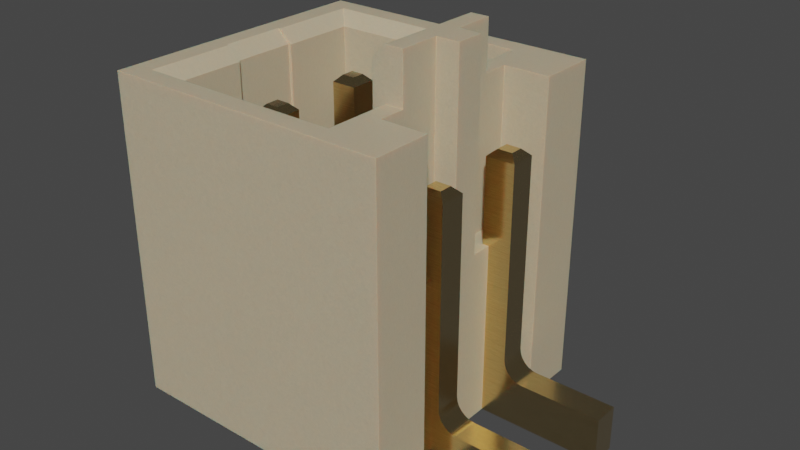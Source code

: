 # Source: Conn_Molex_Pico-SPOX_1x2_87437-0273.blend  (saved by Blender 4.1.23; exported with 4.5.12 LTS)
import bpy
from mathutils import Matrix  # noqa: F401  (used for matrix-valued properties, if any)

bpy.ops.wm.read_factory_settings(use_empty=True)
scene = bpy.context.scene
scene.name = 'Scene'

# ---- collections
col_collection = bpy.data.collections.new('Collection'); scene.collection.children.link(col_collection)

# ---- materials (node trees are filled in below, after node groups)
mat_plastic_case_beige = bpy.data.materials.new('plastic_case_beige')
mat_plastic_case_beige.use_transparent_shadow = False
mat_plastic_case_beige.preview_render_type = 'CUBE'
mat_metal_goldpins_1 = bpy.data.materials.new('metal_goldpins_1')
mat_metal_goldpins_1.alpha_threshold = 0.0
mat_metal_goldpins_1.use_transparent_shadow = False
mat_metal_goldpins_1.preview_render_type = 'CUBE'
mat_metal_goldpins_1.diffuse_color = (0.5, 0.4018, 0.08046, 1.0)
mat_metal_goldpins_1.specular_color = (0.01, 0.05, 0.01)
mat_metal_goldpins_1.roughness = 0.5

# ---- material node trees
mat_plastic_case_beige.use_nodes = True; mat_plastic_case_beige.node_tree.nodes.clear()
_N = mat_plastic_case_beige.node_tree.nodes; _L = mat_plastic_case_beige.node_tree.links
n0 = _N.new('ShaderNodeMapping'); n0.name = 'Mapping'; n0.location = (-1285, 476)
n0.inputs[3].default_value = (3.0, 1.0, 1.0)
n1 = _N.new('ShaderNodeOutputMaterial'); n1.name = 'Material Output.001'; n1.location = (26, 511)
n2 = _N.new('ShaderNodeTexCoord'); n2.name = 'Texture Coordinate'; n2.location = (-1524, 391)
n3 = _N.new('ShaderNodeTexNoise'); n3.name = 'Noise Texture'; n3.location = (-936, 387)
n3.inputs[2].default_value = 80.0
n3.inputs[3].default_value = 10.8
n3.inputs[4].default_value = 0.917
n3.inputs[8].default_value = 1.6
n4 = _N.new('ShaderNodeBump'); n4.name = 'Bump'; n4.location = (-650, 112)
n4.inputs[0].default_value = 0.05
n4.inputs[1].default_value = 1.0
n4.inputs[2].default_value = 1.0
n5 = _N.new('ShaderNodeValToRGB'); n5.name = 'ColorRamp'; n5.location = (-628, 397)
while len(n5.color_ramp.elements) > 1: n5.color_ramp.elements.remove(n5.color_ramp.elements[-1])
n5.color_ramp.elements[0].position = 0.0; n5.color_ramp.elements[0].color = (0.4187, 0.3465, 0.2389, 1.0)
_e = n5.color_ramp.elements.new(1.0); _e.color = (1.0, 0.8122, 0.55, 1.0)
n6 = _N.new('ShaderNodeBsdfPrincipled'); n6.name = 'Principled BSDF.001'; n6.location = (-306, 487)
n6.distribution = 'GGX'
n6.subsurface_method = 'BURLEY'
n6.inputs[1].default_value = 0.02
n6.inputs[2].default_value = 0.4636
n6.inputs[3].default_value = 1.4
n6.inputs[8].default_value = 1.0
n6.inputs[10].default_value = 0.1
n6.inputs[13].default_value = 0.3
n6.inputs[18].default_value = 0.2
n6.inputs[27].default_value = (0.0, 0.0, 0.0, 1.0)
n6.inputs[28].default_value = 1.0
n7 = _N.new('ShaderNodeMix'); n7.name = 'Mix'; n7.location = (-476, 367)
n7.data_type = 'RGBA'
n7.inputs[0].default_value = 0.1
n7.inputs[7].default_value = (0.2029, 0.2525, 0.1267, 1.0)
_L.new(n6.outputs[0], n1.inputs[0])
_L.new(n0.outputs[0], n3.inputs[0])
_L.new(n2.outputs[0], n0.inputs[0])
_L.new(n3.outputs[0], n5.inputs[0])
_L.new(n3.outputs[0], n4.inputs[3])
_L.new(n4.outputs[0], n6.inputs[5])
_L.new(n5.outputs[0], n7.inputs[6])
_L.new(n7.outputs[2], n6.inputs[0])
n1.is_active_output = True
mat_metal_goldpins_1.use_nodes = True; mat_metal_goldpins_1.node_tree.nodes.clear()
_N = mat_metal_goldpins_1.node_tree.nodes; _L = mat_metal_goldpins_1.node_tree.links
n0 = _N.new('ShaderNodeOutputMaterial'); n0.name = 'Material Output'; n0.location = (398, 300)
n1 = _N.new('ShaderNodeBsdfPrincipled'); n1.name = 'Principled BSDF'; n1.location = (108, 300)
n1.distribution = 'GGX'
n1.subsurface_method = 'BURLEY'
n1.inputs[1].default_value = 1.0
n1.inputs[2].default_value = 0.1841
n1.inputs[3].default_value = 1.45
n1.inputs[8].default_value = 1.0
n1.inputs[10].default_value = 0.02727
n1.inputs[13].default_value = 0.475
n1.inputs[20].default_value = 0.2891
n1.inputs[24].default_value = 0.03545
n1.inputs[27].default_value = (0.0, 0.0, 0.0, 1.0)
n1.inputs[28].default_value = 1.0
n2 = _N.new('ShaderNodeMapping'); n2.name = 'Mapping'; n2.location = (-783, 233)
n2.vector_type = 'VECTOR'
n2.inputs[3].default_value = (29.8, 40.0, 1.0)
n3 = _N.new('ShaderNodeTexCoord'); n3.name = 'Texture Coordinate'; n3.location = (-1071, 295)
n4 = _N.new('ShaderNodeTexNoise'); n4.name = 'Noise Texture'; n4.location = (-553, 188)
n4.inputs[3].default_value = 13.2
n4.inputs[4].default_value = 0.8833
n4.inputs[8].default_value = 4.0
n5 = _N.new('ShaderNodeValToRGB'); n5.name = 'ColorRamp'; n5.location = (-286, 264)
while len(n5.color_ramp.elements) > 1: n5.color_ramp.elements.remove(n5.color_ramp.elements[-1])
n5.color_ramp.elements[0].position = 0.3295; n5.color_ramp.elements[0].color = (0.9756, 0.7616, 0.4151, 1.0)
_e = n5.color_ramp.elements.new(0.8); _e.color = (0.2997, 0.2211, 0.05513, 1.0)
n6 = _N.new('ShaderNodeMix'); n6.name = 'Mix'; n6.location = (-62, 180)
n6.data_type = 'RGBA'
n6.inputs[0].default_value = 0.02727
n6.inputs[7].default_value = (0.5518, 0.2626, 0.03915, 1.0)
_L.new(n1.outputs[0], n0.inputs[0])
_L.new(n2.outputs[0], n4.inputs[0])
_L.new(n3.outputs[0], n2.inputs[0])
_L.new(n4.outputs[0], n5.inputs[0])
_L.new(n5.outputs[0], n6.inputs[6])
_L.new(n6.outputs[2], n1.inputs[0])
n0.is_active_output = True

# ---- world
world_world = bpy.data.worlds.new('World'); scene.world = world_world
world_world.use_nodes = True; world_world.node_tree.nodes.clear()
_N = world_world.node_tree.nodes; _L = world_world.node_tree.links
n0 = _N.new('ShaderNodeOutputWorld'); n0.name = 'World Output'; n0.location = (300, 300)
n1 = _N.new('ShaderNodeBackground'); n1.name = 'Background'; n1.location = (10, 300)
n1.inputs[0].default_value = (0.05088, 0.05088, 0.05088, 1.0)
_L.new(n1.outputs[0], n0.inputs[0])
n0.is_active_output = True
world_world.color = (0.05088, 0.05088, 0.05088)
world_world.use_sun_shadow = False
world_world.sun_shadow_jitter_overblur = 0.0

# ---- meshes
me_shape_9_indexedfaceset_010 = bpy.data.meshes.new('SHAPE_9_IndexedFaceSet.010')
me_shape_9_indexedfaceset_010.from_pydata([(-0.7283, 1.97, 1.35), (-0.7283, 1.892, 1.272), (-0.4921, 1.97, 1.459), (-0.8465, 1.97, 1.734), (0.8465, 1.97, 1.734), (0.3346, 1.97, 1.459), (0.7283, 1.97, 0.1102), (-0.1969, 1.97, 0.09449), (-0.1969, 1.97, 0.1102), (-0.7283, 1.97, 0.8287), (-0.3346, 1.97, 1.35), (-0.3346, 1.97, 1.459), (-0.3346, 2.266, 1.459), (-0.08858, 1.065, 1.596), (-0.4921, 1.065, 1.459), (-0.08858, 1.065, 1.459), (-0.08858, 2.266, 1.596), (0.08858, 2.266, 1.459), (0.3346, 2.266, 1.35), (-0.08858, 2.266, 1.459), (-0.7283, 0.6052, 0.8287), (-0.7283, 0.4941, 1.272), (-0.6496, 1.892, 0.75), (-0.6496, 0.6713, 0.75), (0.6496, 0.6713, 0.189), (0.1969, 0.6713, 0.189), (0.1969, 1.892, 0.189), (-0.6496, 0.6713, 0.189), (-0.6496, 1.892, 0.189), (-0.1969, 1.892, 0.189), (-0.2165, 0.6713, 0.4941), (0.2165, 0.001969, 1.596), (0.2165, 0.3957, 1.734), (0.2165, 0.3366, 1.75), (0.2165, 0.2934, 1.793), (0.2165, 0.2816, 1.822), (0.2165, 0.2776, 2.344), (0.2165, 0.001969, 2.344), (0.2165, 0.6713, 0.4941), (0.08858, 2.266, 1.596), (0.2165, 1.065, 1.596), (0.374, 0.001969, 1.596), (-0.4921, 1.065, 1.596), (-0.4921, 0.001969, 1.596), (-0.374, 1.065, 1.596), (-0.2165, 1.065, 1.596), (-0.2165, 0.3651, 1.738), (-0.2165, 0.2816, 1.822), (-0.2165, 0.2776, 2.344), (-0.2165, 0.001969, 1.596), (-0.2165, 1.734, 0.4941), (-0.2165, 0.6713, 0.6516), (-0.4921, 0.001969, 1.734), (-0.8465, 0.001969, -0.01772), (0.8465, 0.001969, 1.734), (0.4921, 0.001969, 1.596), (-0.374, 0.001969, 1.596), (-0.374, 1.577, 1.557), (-0.374, 0.3957, 1.734), (-0.374, 0.3366, 1.75), (-0.374, 0.3122, 1.769), (-0.374, 0.2816, 1.822), (-0.374, 0.001969, 2.344), (-0.374, 0.6713, 0.4941), (-0.374, 1.065, 1.557), (-0.2165, 1.065, 1.557), (-0.2165, 1.577, 1.734), (-0.2165, 1.577, 1.557), (-0.2165, 0.3957, 1.734), (-0.374, 1.577, 1.734), (-0.374, 0.3651, 1.738), (-0.374, 0.2934, 1.793), (-0.2165, 0.3366, 1.75), (-0.2165, 0.3122, 1.769), (-0.2165, 0.2934, 1.793), (-0.2165, 0.2776, 1.852), (-0.374, 0.2776, 2.344), (-0.374, 0.2776, 1.852), (-0.2165, 0.001969, 2.344), (-0.374, 1.734, 0.4941), (-0.2165, 1.734, 0.6516), (-0.374, 1.734, 0.6516), (-0.374, 0.6713, 0.6516), (0.374, 0.001969, 2.344), (0.374, 0.2776, 2.344), (0.2165, 0.3651, 1.738), (0.2165, 0.3122, 1.769), (0.2165, 0.2776, 1.852), (0.374, 0.3957, 1.734), (0.374, 0.3651, 1.738), (0.2165, 1.577, 1.734), (0.2165, 1.577, 1.557), (0.374, 1.065, 1.557), (0.08858, 1.065, 1.459), (0.2165, 1.065, 1.557), (0.4921, 1.065, 1.596), (0.4921, 1.97, 1.459), (0.4921, 1.97, 1.734), (0.4921, 0.001969, 1.734), (0.4921, 1.065, 1.459), (0.3346, 2.266, 1.459), (0.08858, 1.065, 1.596), (0.3346, 2.187, 1.272), (0.3346, 1.892, 1.272), (-0.3346, 2.266, 1.35), (-0.3346, 2.187, 1.272), (-0.3346, 1.892, 1.272), (0.7283, 0.4941, 1.272), (0.7283, 0.4941, 0.9611), (-0.7283, 0.4941, 0.9611), (0.7283, 0.6052, 0.8287), (0.6496, 0.6713, 0.75), (0.6496, 1.892, 0.75), (0.7283, 1.97, 1.35), (0.7283, 1.892, 1.272), (0.3346, 1.97, 1.35), (0.7283, 1.97, 0.8287), (0.6496, 1.892, 0.189), (0.1969, 1.97, 0.1102), (0.1969, 1.97, 0.09449), (0.1969, 0.3957, 0.189), (-0.1969, 0.6713, 0.189), (-0.1969, 0.3957, 0.189), (-0.1969, 1.222, 0.1004), (-0.1969, 1.301, 0.1732), (-0.1969, 1.892, 0.1732), (0.1969, 1.301, 0.1732), (0.1969, 1.892, 0.1732), (0.1969, 1.222, 0.1004), (0.1969, 0.3957, 0.1004), (-0.1969, 0.3957, 0.1004), (-0.7283, 1.97, 0.1102), (-0.4921, 1.97, 1.734), (0.8465, 0.001969, -0.01772), (0.8465, 1.97, -0.01772), (-0.8465, 1.97, -0.01772), (-0.8465, 0.001969, 1.734), (0.374, 1.065, 1.596), (0.374, 1.577, 1.557), (0.374, 1.577, 1.734), (0.374, 0.3366, 1.75), (0.374, 0.3122, 1.769), (0.374, 0.2934, 1.793), (0.374, 0.2816, 1.822), (0.374, 0.2776, 1.852), (0.374, 0.6713, 0.4941), (0.374, 0.6713, 0.6516), (0.2165, 1.734, 0.6516), (0.2165, 0.6713, 0.6516), (0.374, 1.734, 0.6516), (0.2165, 1.734, 0.4941), (0.374, 1.734, 0.4941), (-0.2559, 1.616, 1.69), (-0.2559, 1.616, 1.601), (0.2559, 1.616, 1.69), (0.2559, 1.616, 1.601), (0.3346, 1.616, 1.601), (0.3346, 1.616, 1.69), (0.2559, 1.774, 0.5335), (0.2559, 1.774, 0.6122), (-0.2559, 1.774, 0.5335), (-0.2559, 1.774, 0.6122), (-0.3346, 1.616, 1.601), (-0.3346, 1.616, 1.69), (-0.3346, 1.774, 0.5335), (-0.3346, 1.774, 0.6122), (0.3346, 1.774, 0.5335), (0.3346, 1.774, 0.6122)], [], [(134, 133, 53, 135), (19, 15, 13, 16), (7, 135, 131), (8, 7, 131), (9, 131, 135), (134, 7, 119), (134, 135, 7), (6, 119, 118), (6, 134, 119), (3, 0, 9), (4, 113, 96, 97), (10, 0, 2), (11, 10, 2), (149, 151, 166, 167), (116, 134, 6), (96, 115, 5), (113, 115, 96), (21, 106, 103, 107), (4, 116, 113), (138, 91, 155, 156), (3, 9, 135), (134, 116, 4), (5, 93, 99, 96), (19, 11, 15), (12, 11, 19), (42, 52, 43), (31, 101, 13, 49), (52, 42, 132), (99, 92, 137, 95), (147, 149, 167, 159), (65, 14, 64), (101, 40, 94, 93), (151, 150, 158, 166), (15, 14, 65), (23, 27, 28, 22), (17, 100, 18), (19, 17, 18), (24, 117, 26, 25), (104, 19, 18), (12, 19, 104), (5, 115, 102, 100), (105, 106, 10), (12, 104, 105), (21, 109, 20), (116, 110, 107, 114), (0, 1, 9), (6, 117, 112, 116), (158, 159, 167, 166), (121, 29, 28, 27), (51, 30, 50, 80), (148, 38, 30, 51), (63, 121, 27), (63, 27, 23), (82, 63, 23), (30, 121, 63), (51, 82, 23), (95, 97, 96, 99), (145, 24, 25), (145, 25, 38), (148, 147, 150, 38), (111, 145, 146), (111, 146, 148), (111, 24, 145), (23, 111, 148), (23, 148, 51), (87, 37, 36), (87, 31, 37), (35, 31, 87), (34, 31, 35), (86, 31, 34), (33, 31, 86), (85, 31, 33), (32, 31, 85), (67, 66, 45, 65), (31, 32, 40), (90, 40, 32), (16, 13, 101, 39), (101, 31, 40), (138, 139, 137, 92), (45, 49, 13), (137, 41, 55, 95), (42, 43, 56, 44), (83, 37, 31, 41), (75, 48, 78), (75, 78, 49), (47, 75, 49), (74, 47, 49), (73, 74, 49), (72, 73, 49), (46, 72, 49), (68, 46, 49), (44, 69, 57, 64), (66, 68, 45), (49, 45, 68), (69, 58, 68, 66), (43, 136, 53), (56, 43, 53), (52, 136, 43), (49, 56, 53), (111, 110, 116, 112), (91, 90, 154, 155), (41, 31, 133), (55, 41, 133), (54, 98, 55), (54, 55, 133), (49, 78, 62, 56), (82, 81, 79, 63), (77, 62, 76), (77, 56, 62), (61, 56, 77), (71, 56, 61), (60, 56, 71), (59, 56, 60), (70, 56, 59), (58, 56, 70), (2, 14, 15, 11), (56, 58, 44), (69, 44, 58), (67, 65, 64, 57), (57, 69, 163, 162), (70, 46, 68, 58), (71, 74, 73, 60), (59, 72, 46, 70), (77, 75, 47, 61), (85, 89, 88, 32), (61, 47, 74, 71), (77, 76, 48, 75), (60, 73, 72, 59), (76, 62, 78, 48), (50, 30, 63, 79), (67, 57, 162, 153), (81, 82, 51, 80), (36, 37, 83, 84), (87, 36, 84, 144), (86, 141, 140, 33), (33, 140, 89, 85), (87, 144, 143, 35), (35, 143, 142, 34), (34, 142, 141, 86), (90, 32, 88, 139), (115, 113, 114, 103), (139, 138, 156, 157), (138, 92, 94, 91), (39, 101, 93, 17), (64, 14, 42, 44), (50, 79, 164, 160), (31, 49, 53, 133), (99, 94, 92), (99, 93, 94), (69, 66, 152, 163), (95, 55, 98), (132, 42, 14, 2), (97, 95, 98), (12, 105, 10, 11), (17, 5, 100), (17, 93, 5), (18, 102, 105, 104), (100, 102, 18), (103, 102, 115), (1, 21, 20, 9), (102, 103, 106, 105), (106, 21, 1), (23, 109, 108, 111), (66, 67, 153, 152), (21, 107, 108, 109), (114, 107, 103), (112, 117, 24, 111), (109, 23, 20), (108, 110, 111), (26, 117, 6, 118), (79, 81, 165, 164), (22, 9, 20, 23), (150, 147, 159, 158), (110, 108, 107), (132, 2, 0, 3), (116, 114, 113), (136, 3, 135, 53), (120, 122, 121, 25), (9, 22, 28, 131), (155, 154, 157, 156), (8, 131, 28, 29), (81, 80, 161, 165), (15, 65, 45, 13), (90, 139, 157, 154), (127, 26, 118), (119, 127, 118), (126, 26, 127), (25, 126, 128), (25, 26, 126), (129, 120, 25), (129, 25, 128), (127, 125, 124, 126), (125, 8, 29), (7, 8, 125), (124, 125, 29), (121, 123, 124), (121, 124, 29), (130, 121, 122), (130, 123, 121), (121, 30, 38, 25), (126, 124, 123, 128), (128, 123, 130, 129), (129, 130, 122, 120), (4, 97, 98, 54), (162, 163, 152, 153), (164, 165, 161, 160), (136, 52, 132, 3), (133, 134, 4, 54), (146, 145, 151, 149), (80, 50, 160, 161), (144, 84, 83), (144, 83, 41), (143, 144, 41), (142, 143, 41), (141, 142, 41), (140, 141, 41), (89, 140, 41), (88, 89, 41), (40, 90, 91, 94), (139, 88, 137), (41, 137, 88), (147, 148, 146, 149), (151, 145, 38, 150), (10, 106, 1, 0), (119, 7, 125, 127), (17, 19, 16, 39)])
me_shape_9_indexedfaceset_010.polygons.foreach_set('use_smooth', [True] * 226)
me_shape_9_indexedfaceset_010.polygons.foreach_set('material_index', [0, 0, 0, 0, 0, 0, 0, 0, 0, 0, 0, 0, 0, 1, 0, 0, 0, 0, 0, 1, 0, 0, 0, 0, 0, 0, 0, 0, 0, 1, 0, 0, 1, 0, 0, 0, 0, 0, 0, 0, 0, 0, 0, 0, 0, 0, 0, 1, 0, 1, 0, 0, 0, 0, 0, 0, 0, 0, 0, 1, 0, 0, 0, 0, 0, 1, 1, 1, 1, 1, 1, 1, 1, 1, 1, 1, 0, 0, 1, 0, 0, 0, 1, 1, 1, 1, 1, 1, 1, 1, 1, 1, 1, 1, 1, 0, 0, 0, 0, 0, 1, 0, 0, 0, 0, 1, 1, 1, 1, 1, 1, 1, 1, 1, 1, 0, 1, 1, 1, 1, 1, 1, 1, 1, 1, 1, 1, 1, 1, 1, 1, 1, 1, 1, 1, 1, 1, 1, 1, 1, 0, 1, 1, 0, 0, 1, 0, 0, 0, 1, 0, 0, 0, 0, 0, 0, 0, 0, 0, 0, 0, 0, 0, 1, 0, 0, 0, 0, 0, 0, 1, 0, 1, 0, 0, 0, 0, 0, 0, 1, 0, 1, 0, 1, 0, 0, 0, 0, 0, 0, 0, 0, 0, 0, 0, 0, 0, 0, 0, 0, 0, 0, 0, 0, 1, 1, 0, 0, 1, 1, 1, 1, 1, 1, 1, 1, 1, 1, 1, 1, 1, 1, 1, 0, 0, 0])
_k = set([(0, 1), (0, 9), (0, 10), (1, 21), (1, 106), (2, 11), (2, 14), (2, 132), (3, 132), (3, 135), (3, 136), (4, 54), (4, 97), (4, 134), (5, 96), (5, 100), (5, 115), (6, 116), (6, 117), (6, 118), (7, 8), (7, 119), (7, 125), (8, 29), (8, 131), (9, 20), (9, 22), (9, 131), (10, 11), (10, 106), (11, 12), (12, 19), (12, 104), (13, 15), (13, 16), (13, 45), (14, 15), (14, 42), (15, 19), (16, 19), (16, 39), (17, 39), (17, 93), (17, 100), (18, 100), (18, 102), (18, 104), (20, 23), (20, 109), (21, 107), (21, 109), (22, 23), (22, 28), (23, 27), (23, 111), (24, 25), (24, 111), (24, 117), (25, 26), (25, 120), (25, 121), (26, 117), (26, 118), (27, 28), (27, 121), (28, 29), (28, 131), (29, 121), (30, 50), (30, 51), (30, 63), (31, 37), (31, 40), (31, 41), (31, 49), (32, 85), (32, 90), (33, 85), (33, 86), (34, 35), (34, 86), (35, 87), (36, 37), (36, 84), (36, 87), (37, 83), (38, 145), (38, 148), (38, 150), (39, 101), (40, 94), (40, 101), (41, 55), (41, 83), (41, 137), (42, 43), (42, 44), (43, 52), (43, 56), (44, 56), (44, 64), (45, 49), (45, 65), (46, 68), (46, 72), (47, 74), (47, 75), (48, 75), (48, 76), (48, 78), (49, 56), (49, 78), (50, 79), (50, 80), (50, 160), (51, 80), (51, 82), (52, 132), (52, 136), (53, 133), (53, 135), (53, 136), (54, 98), (54, 133), (55, 95), (55, 98), (56, 62), (57, 64), (57, 67), (57, 69), (57, 162), (58, 69), (58, 70), (59, 60), (59, 70), (60, 71), (61, 71), (61, 77), (62, 76), (62, 78), (63, 79), (63, 82), (64, 65), (65, 67), (66, 67), (66, 68), (66, 69), (66, 152), (67, 153), (69, 163), (72, 73), (73, 74), (76, 77), (79, 81), (79, 164), (80, 81), (80, 161), (81, 82), (81, 165), (83, 84), (84, 144), (88, 89), (88, 139), (89, 140), (90, 91), (90, 139), (90, 154), (91, 94), (91, 138), (91, 155), (92, 94), (92, 137), (92, 138), (93, 99), (93, 101), (95, 99), (95, 137), (96, 97), (96, 99), (97, 98), (102, 103), (102, 105), (103, 114), (103, 115), (104, 105), (105, 106), (107, 108), (107, 114), (108, 109), (108, 110), (110, 111), (110, 116), (111, 112), (112, 116), (112, 117), (113, 114), (113, 115), (113, 116), (118, 119), (119, 127), (120, 122), (120, 129), (121, 122), (122, 130), (123, 124), (123, 128), (123, 130), (124, 125), (124, 126), (125, 127), (126, 127), (126, 128), (128, 129), (129, 130), (133, 134), (134, 135), (138, 139), (138, 156), (139, 157), (140, 141), (141, 142), (142, 143), (143, 144), (145, 146), (145, 151), (146, 148), (146, 149), (147, 148), (147, 149), (147, 150), (147, 159), (149, 151), (149, 167), (150, 151), (150, 158), (151, 166), (152, 153), (152, 163), (153, 162), (154, 155), (154, 157), (155, 156), (156, 157), (158, 159), (158, 166), (159, 167), (160, 161), (160, 164), (161, 165), (162, 163), (164, 165), (166, 167)])
me_shape_9_indexedfaceset_010.attributes.new('sharp_edge', 'BOOLEAN', 'EDGE').data.foreach_set('value', [ (min(e.vertices), max(e.vertices)) in _k for e in me_shape_9_indexedfaceset_010.edges])
_uv = me_shape_9_indexedfaceset_010.uv_layers.new(name='UVMap')
_uv.uv.foreach_set('vector', [0.858, 0.886, 0.858, 0.05267, 0.1414, 0.05267, 0.1414, 0.886, 1.011, 0.6172, 0.5027, 0.6172, 0.5027, 0.6756, 1.011, 0.6756, 0.4164, 0.03974, 0.1414, -0.007756, 0.1914, 0.04641, 0.4164, 0.04641, 0.4164, 0.03974, 0.1914, 0.04641, 0.1914, 0.3506, 0.1914, 0.04641, 0.1414, -0.007756, 0.858, -0.007756, 0.4164, 0.03974, 0.583, 0.03974, 0.858, -0.007756, 0.1414, -0.007756, 0.4164, 0.03974, 0.808, 0.04641, 0.583, 0.03974, 0.583, 0.04641, 0.808, 0.04641, 0.858, -0.007756, 0.583, 0.03974, 0.1414, 0.7339, 0.1914, 0.5714, 0.1914, 0.3506, 0.858, 0.7339, 0.808, 0.5714, 0.708, 0.6172, 0.708, 0.7339, 0.358, 0.5714, 0.1914, 0.5714, 0.2914, 0.6172, 0.358, 0.6172, 0.358, 0.5714, 0.2914, 0.6172, 0.658, 0.2756, 0.658, 0.2089, 0.6414, 0.2256, 0.6414, 0.2589, 0.808, 0.3506, 0.858, -0.007756, 0.808, 0.04641, 0.708, 0.6172, 0.6414, 0.5714, 0.6414, 0.6172, 0.808, 0.5714, 0.6414, 0.5714, 0.708, 0.6172, 0.1914, 0.261, 0.358, 0.8527, 0.6414, 0.8527, 0.808, 0.261, 0.858, 0.7339, 0.808, 0.3506, 0.808, 0.5714, 0.658, 0.6589, 0.5914, 0.6589, 0.608, 0.6777, 0.6414, 0.6777, 0.1414, 0.7339, 0.1914, 0.3506, 0.1414, -0.007756, 0.858, -0.007756, 0.808, 0.3506, 0.858, 0.7339, 0.6414, 0.886, 0.5372, 0.5027, 0.708, 0.5027, 0.708, 0.886, 0.4622, 1.011, 0.358, 0.886, 0.4622, 0.5027, 0.358, 1.011, 0.358, 0.886, 0.4622, 1.011, 0.5027, 0.6756, 0.05267, 0.7339, 0.05267, 0.6756, 0.5914, 0.05267, 0.5372, 0.5027, 0.4622, 0.5027, 0.408, 0.05267, 0.05267, 0.7339, 0.5027, 0.6756, 0.886, 0.7339, 0.708, 0.6172, 0.658, 0.6589, 0.658, 0.6756, 0.708, 0.6756, 0.5914, 0.786, 0.658, 0.786, 0.6414, 0.8027, 0.608, 0.8027, 0.408, 0.6589, 0.2914, 0.6172, 0.3414, 0.6589, 0.5372, 0.6756, 0.5914, 0.6756, 0.5914, 0.6589, 0.5372, 0.6172, 0.658, 0.2089, 0.5914, 0.2089, 0.608, 0.2256, 0.6414, 0.2256, 0.4622, 0.6172, 0.2914, 0.6172, 0.408, 0.6589, 0.336, 0.3172, 0.336, 0.07974, 0.8527, 0.07974, 0.8527, 0.3172, 0.5372, 0.6172, 0.6414, 0.6172, 0.6414, 0.5714, 0.4622, 0.6172, 0.5372, 0.6172, 0.6414, 0.5714, 0.7747, 0.336, 0.7747, 0.8527, 0.583, 0.8527, 0.583, 0.336, 0.358, 0.5714, 0.4622, 0.6172, 0.6414, 0.5714, 0.358, 0.6172, 0.4622, 0.6172, 0.358, 0.5714, 0.886, 0.6172, 0.886, 0.5714, 0.9777, 0.5381, 1.011, 0.6172, 0.9777, 0.5381, 0.8527, 0.5381, 0.886, 0.5714, 1.011, 0.6172, 1.011, 0.5714, 0.9777, 0.5381, 0.261, 0.5381, 0.261, 0.4066, 0.308, 0.3506, 0.886, 0.3506, 0.308, 0.3506, 0.261, 0.5381, 0.8527, 0.5381, 0.886, 0.5714, 0.8527, 0.5381, 0.886, 0.3506, 0.886, 0.04641, 0.8527, 0.07974, 0.8527, 0.3172, 0.886, 0.3506, 0.608, 0.2256, 0.608, 0.2589, 0.6414, 0.2589, 0.6414, 0.2256, 0.4164, 0.336, 0.4164, 0.8527, 0.2247, 0.8527, 0.2247, 0.336, 0.336, 0.2756, 0.336, 0.2089, 0.786, 0.2089, 0.786, 0.2756, 0.5914, 0.2756, 0.5914, 0.2089, 0.408, 0.2089, 0.408, 0.2756, 0.3414, 0.2089, 0.4164, 0.07974, 0.2247, 0.07974, 0.3414, 0.2089, 0.2247, 0.07974, 0.2247, 0.3172, 0.3414, 0.2756, 0.3414, 0.2089, 0.2247, 0.3172, 0.408, 0.2089, 0.4164, 0.07974, 0.3414, 0.2089, 0.408, 0.2756, 0.3414, 0.2756, 0.2247, 0.3172, 0.5027, 0.6756, 0.886, 0.7339, 0.886, 0.6172, 0.5027, 0.6172, 0.658, 0.2089, 0.7747, 0.07974, 0.583, 0.07974, 0.658, 0.2089, 0.583, 0.07974, 0.5914, 0.2089, 0.336, 0.2756, 0.786, 0.2756, 0.786, 0.2089, 0.336, 0.2089, 0.7747, 0.3172, 0.658, 0.2089, 0.658, 0.2756, 0.7747, 0.3172, 0.658, 0.2756, 0.5914, 0.2756, 0.7747, 0.3172, 0.7747, 0.07974, 0.658, 0.2089, 0.2247, 0.3172, 0.7747, 0.3172, 0.5914, 0.2756, 0.2247, 0.3172, 0.5914, 0.2756, 0.408, 0.2756, 0.1693, 0.7839, 0.05267, 0.9922, 0.1693, 0.9922, 0.1693, 0.7839, 0.05267, 0.6756, 0.05267, 0.9922, 0.171, 0.771, 0.05267, 0.6756, 0.1693, 0.7839, 0.176, 0.7589, 0.05267, 0.6756, 0.171, 0.771, 0.184, 0.7486, 0.05267, 0.6756, 0.176, 0.7589, 0.1943, 0.7406, 0.05267, 0.6756, 0.184, 0.7486, 0.2064, 0.7356, 0.05267, 0.6756, 0.1943, 0.7406, 0.2193, 0.7339, 0.05267, 0.6756, 0.2064, 0.7356, 0.7193, 0.6589, 0.7193, 0.7339, 0.5027, 0.6756, 0.5027, 0.6589, 0.05267, 0.6756, 0.2193, 0.7339, 0.5027, 0.6756, 0.7193, 0.7339, 0.5027, 0.6756, 0.2193, 0.7339, 0.4622, 1.011, 0.4622, 0.5027, 0.5372, 0.5027, 0.5372, 1.011, 0.5372, 0.5027, 0.5914, 0.05267, 0.5914, 0.5027, 0.7193, 0.6589, 0.7193, 0.7339, 0.5027, 0.6756, 0.5027, 0.6589, 0.408, 0.5027, 0.408, 0.05267, 0.4622, 0.5027, 0.658, 0.5027, 0.658, 0.05267, 0.708, 0.05267, 0.708, 0.5027, 0.2914, 0.5027, 0.2914, 0.05267, 0.3414, 0.05267, 0.3414, 0.5027, 0.658, 0.9922, 0.5914, 0.9922, 0.5914, 0.6756, 0.658, 0.6756, 0.1693, 0.7839, 0.1693, 0.9922, 0.05267, 0.9922, 0.1693, 0.7839, 0.05267, 0.9922, 0.05267, 0.6756, 0.171, 0.771, 0.1693, 0.7839, 0.05267, 0.6756, 0.176, 0.7589, 0.171, 0.771, 0.05267, 0.6756, 0.184, 0.7486, 0.176, 0.7589, 0.05267, 0.6756, 0.1943, 0.7406, 0.184, 0.7486, 0.05267, 0.6756, 0.2064, 0.7356, 0.1943, 0.7406, 0.05267, 0.6756, 0.2193, 0.7339, 0.2064, 0.7356, 0.05267, 0.6756, 0.5027, 0.6756, 0.7193, 0.7339, 0.7193, 0.6589, 0.5027, 0.6589, 0.7193, 0.7339, 0.2193, 0.7339, 0.5027, 0.6756, 0.05267, 0.6756, 0.5027, 0.6756, 0.2193, 0.7339, 0.3414, 0.7193, 0.3414, 0.2193, 0.408, 0.2193, 0.408, 0.7193, 0.2914, 0.6756, 0.1414, 0.7339, 0.1414, -0.007756, 0.3414, 0.6756, 0.2914, 0.6756, 0.1414, -0.007756, 0.2914, 0.7339, 0.1414, 0.7339, 0.2914, 0.6756, 0.408, 0.6756, 0.3414, 0.6756, 0.1414, -0.007756, 0.7747, 0.336, 0.808, 0.308, 0.808, 0.886, 0.7747, 0.8527, 0.5914, 0.6589, 0.5914, 0.7339, 0.608, 0.7152, 0.608, 0.6777, 0.658, 0.6756, 0.5914, 0.6756, 0.858, -0.007756, 0.708, 0.6756, 0.658, 0.6756, 0.858, -0.007756, 0.858, 0.7339, 0.708, 0.7339, 0.708, 0.6756, 0.858, 0.7339, 0.708, 0.6756, 0.858, -0.007756, 0.408, 0.6756, 0.408, 0.9922, 0.3414, 0.9922, 0.3414, 0.6756, 0.336, 0.2756, 0.786, 0.2756, 0.786, 0.2089, 0.336, 0.2089, 0.1693, 0.7839, 0.05267, 0.9922, 0.1693, 0.9922, 0.1693, 0.7839, 0.05267, 0.6756, 0.05267, 0.9922, 0.171, 0.771, 0.05267, 0.6756, 0.1693, 0.7839, 0.176, 0.7589, 0.05267, 0.6756, 0.171, 0.771, 0.184, 0.7486, 0.05267, 0.6756, 0.176, 0.7589, 0.1943, 0.7406, 0.05267, 0.6756, 0.184, 0.7486, 0.2064, 0.7356, 0.05267, 0.6756, 0.1943, 0.7406, 0.2193, 0.7339, 0.05267, 0.6756, 0.2064, 0.7356, 0.2914, 0.886, 0.2914, 0.5027, 0.4622, 0.5027, 0.358, 0.886, 0.05267, 0.6756, 0.2193, 0.7339, 0.5027, 0.6756, 0.7193, 0.7339, 0.5027, 0.6756, 0.2193, 0.7339, 0.408, 0.7193, 0.408, 0.5027, 0.3414, 0.5027, 0.3414, 0.7193, 0.3414, 0.6589, 0.3414, 0.7339, 0.358, 0.7152, 0.358, 0.6777, 0.3414, 0.2064, 0.408, 0.2064, 0.408, 0.2193, 0.3414, 0.2193, 0.3414, 0.7589, 0.408, 0.7589, 0.408, 0.7486, 0.3414, 0.7486, 0.3414, 0.1943, 0.408, 0.1943, 0.408, 0.2064, 0.3414, 0.2064, 0.3414, 0.7839, 0.408, 0.7839, 0.408, 0.771, 0.3414, 0.771, 0.5914, 0.2064, 0.658, 0.2064, 0.658, 0.2193, 0.5914, 0.2193, 0.3414, 0.771, 0.408, 0.771, 0.408, 0.7589, 0.3414, 0.7589, 0.3414, 0.7839, 0.3414, 0.9922, 0.408, 0.9922, 0.408, 0.7839, 0.3414, 0.184, 0.408, 0.184, 0.408, 0.1943, 0.3414, 0.1943, 0.3414, 0.1693, 0.3414, 0.05267, 0.408, 0.05267, 0.408, 0.1693, 0.408, 0.786, 0.408, 0.336, 0.3414, 0.336, 0.3414, 0.786, 0.408, 0.6589, 0.3414, 0.6589, 0.358, 0.6777, 0.3914, 0.6777, 0.3414, 0.786, 0.3414, 0.336, 0.408, 0.336, 0.408, 0.786, 0.5914, 0.1693, 0.5914, 0.05267, 0.658, 0.05267, 0.658, 0.1693, 0.5914, 0.7839, 0.5914, 0.9922, 0.658, 0.9922, 0.658, 0.7839, 0.5914, 0.184, 0.658, 0.184, 0.658, 0.1943, 0.5914, 0.1943, 0.5914, 0.1943, 0.658, 0.1943, 0.658, 0.2064, 0.5914, 0.2064, 0.5914, 0.7839, 0.658, 0.7839, 0.658, 0.771, 0.5914, 0.771, 0.5914, 0.771, 0.658, 0.771, 0.658, 0.7589, 0.5914, 0.7589, 0.5914, 0.7589, 0.658, 0.7589, 0.658, 0.7486, 0.5914, 0.7486, 0.5914, 0.7193, 0.5914, 0.2193, 0.658, 0.2193, 0.658, 0.7193, 0.6414, 0.886, 0.808, 0.886, 0.808, 0.8527, 0.6414, 0.8527, 0.658, 0.7339, 0.658, 0.6589, 0.6414, 0.6777, 0.6414, 0.7152, 0.658, 0.7193, 0.658, 0.5027, 0.5914, 0.5027, 0.5914, 0.7193, 1.011, 0.6756, 0.5027, 0.6756, 0.5027, 0.6172, 1.011, 0.6172, 0.3414, 0.6589, 0.2914, 0.6172, 0.2914, 0.6756, 0.3414, 0.6756, 0.408, 0.2089, 0.3414, 0.2089, 0.358, 0.2256, 0.3914, 0.2256, 0.5914, 0.6756, 0.408, 0.6756, 0.1414, -0.007756, 0.858, -0.007756, 0.708, 0.6172, 0.5914, 0.6589, 0.658, 0.6589, 0.708, 0.6172, 0.5372, 0.6172, 0.5914, 0.6589, 0.3414, 0.7339, 0.408, 0.7339, 0.3914, 0.7152, 0.358, 0.7152, 0.5027, 0.6756, 0.05267, 0.6756, 0.05267, 0.7339, 0.886, 0.7339, 0.5027, 0.6756, 0.5027, 0.6172, 0.886, 0.6172, 0.886, 0.7339, 0.5027, 0.6756, 0.05267, 0.7339, 1.011, 0.6172, 0.9777, 0.5381, 0.886, 0.5714, 0.886, 0.6172, 0.5372, 1.011, 0.6414, 0.886, 0.6414, 1.011, 0.5372, 1.011, 0.5372, 0.5027, 0.6414, 0.886, 0.6414, 1.011, 0.6414, 0.9777, 0.358, 0.9777, 0.358, 1.011, 1.011, 0.6172, 0.9777, 0.5381, 1.011, 0.5714, 0.8527, 0.5381, 0.9777, 0.5381, 0.886, 0.5714, 0.8527, 0.5381, 0.261, 0.5381, 0.308, 0.3506, 0.886, 0.3506, 0.6414, 0.9777, 0.6414, 0.8527, 0.358, 0.8527, 0.358, 0.9777, 0.358, 0.8527, 0.1914, 0.261, 0.1914, 0.8527, 0.2247, 0.3172, 0.1914, 0.4066, 0.808, 0.4066, 0.7747, 0.3172, 0.408, 0.7339, 0.408, 0.6589, 0.3914, 0.6777, 0.3914, 0.7152, 0.1914, 0.5381, 0.808, 0.5381, 0.808, 0.4066, 0.1914, 0.4066, 0.808, 0.8527, 0.808, 0.261, 0.6414, 0.8527, 0.8527, 0.3172, 0.8527, 0.07974, 0.336, 0.07974, 0.336, 0.3172, 0.1914, 0.4066, 0.2247, 0.3172, 0.1914, 0.3506, 0.808, 0.4066, 0.808, 0.3506, 0.7747, 0.3172, 0.583, 0.8527, 0.7747, 0.8527, 0.808, 0.886, 0.583, 0.886, 0.3414, 0.2089, 0.3414, 0.2756, 0.358, 0.2589, 0.358, 0.2256, 0.2247, 0.8527, 0.1914, 0.886, 0.1914, 0.308, 0.2247, 0.336, 0.5914, 0.2089, 0.5914, 0.2756, 0.608, 0.2589, 0.608, 0.2256, 0.308, 0.3506, 0.261, 0.4066, 0.261, 0.5381, 0.2914, 0.7339, 0.2914, 0.6172, 0.1914, 0.5714, 0.1414, 0.7339, 0.886, 0.3506, 0.8527, 0.5381, 0.886, 0.5714, 0.05267, 0.7339, 0.886, 0.7339, 0.886, -0.007756, 0.05267, -0.007756, 0.583, 0.2193, 0.4164, 0.2193, 0.4164, 0.336, 0.583, 0.336, 0.886, 0.3506, 0.8527, 0.3172, 0.8527, 0.07974, 0.886, 0.04641, 0.608, 0.6777, 0.608, 0.7152, 0.6414, 0.7152, 0.6414, 0.6777, 0.4164, 0.886, 0.1914, 0.886, 0.2247, 0.8527, 0.4164, 0.8527, 0.3414, 0.786, 0.408, 0.786, 0.3914, 0.8027, 0.358, 0.8027, 0.4622, 0.6172, 0.408, 0.6589, 0.408, 0.6756, 0.4622, 0.6756, 0.5914, 0.7339, 0.658, 0.7339, 0.6414, 0.7152, 0.608, 0.7152, 0.8527, 0.07308, 0.8527, 0.07974, 0.886, 0.04641, 0.886, 0.03974, 0.8527, 0.07308, 0.886, 0.04641, 0.6027, 0.07308, 0.8527, 0.07974, 0.8527, 0.07308, 0.336, 0.07974, 0.6027, 0.07308, 0.5693, 0.04224, 0.336, 0.07974, 0.8527, 0.07974, 0.6027, 0.07308, 0.2193, 0.04224, 0.2193, 0.07974, 0.336, 0.07974, 0.2193, 0.04224, 0.336, 0.07974, 0.5693, 0.04224, 0.583, 0.8527, 0.4164, 0.8527, 0.4164, 0.6027, 0.583, 0.6027, 0.8527, 0.07308, 0.886, 0.04641, 0.8527, 0.07974, 0.886, 0.03974, 0.886, 0.04641, 0.8527, 0.07308, 0.6027, 0.07308, 0.8527, 0.07308, 0.8527, 0.07974, 0.336, 0.07974, 0.5693, 0.04224, 0.6027, 0.07308, 0.336, 0.07974, 0.6027, 0.07308, 0.8527, 0.07974, 0.2193, 0.04224, 0.336, 0.07974, 0.2193, 0.07974, 0.2193, 0.04224, 0.5693, 0.04224, 0.336, 0.07974, 0.4164, 0.07974, 0.408, 0.2089, 0.5914, 0.2089, 0.583, 0.07974, 0.583, 0.6027, 0.4164, 0.6027, 0.4164, 0.5693, 0.583, 0.5693, 0.583, 0.5693, 0.4164, 0.5693, 0.4164, 0.2193, 0.583, 0.2193, 0.583, 0.04224, 0.4164, 0.04224, 0.4164, 0.07974, 0.583, 0.07974, 0.858, 0.886, 0.708, 0.886, 0.708, 0.05267, 0.858, 0.05267, 0.358, 0.6777, 0.358, 0.7152, 0.3914, 0.7152, 0.3914, 0.6777, 0.358, 0.2256, 0.358, 0.2589, 0.3914, 0.2589, 0.3914, 0.2256, 0.1414, 0.05267, 0.2914, 0.05267, 0.2914, 0.886, 0.1414, 0.886, 0.05267, -0.007756, 0.886, -0.007756, 0.886, 0.7339, 0.05267, 0.7339, 0.336, 0.2756, 0.336, 0.2089, 0.786, 0.2089, 0.786, 0.2756, 0.408, 0.2756, 0.408, 0.2089, 0.3914, 0.2256, 0.3914, 0.2589, 0.1693, 0.7839, 0.1693, 0.9922, 0.05267, 0.9922, 0.1693, 0.7839, 0.05267, 0.9922, 0.05267, 0.6756, 0.171, 0.771, 0.1693, 0.7839, 0.05267, 0.6756, 0.176, 0.7589, 0.171, 0.771, 0.05267, 0.6756, 0.184, 0.7486, 0.176, 0.7589, 0.05267, 0.6756, 0.1943, 0.7406, 0.184, 0.7486, 0.05267, 0.6756, 0.2064, 0.7356, 0.1943, 0.7406, 0.05267, 0.6756, 0.2193, 0.7339, 0.2064, 0.7356, 0.05267, 0.6756, 0.5027, 0.6756, 0.7193, 0.7339, 0.7193, 0.6589, 0.5027, 0.6589, 0.7193, 0.7339, 0.2193, 0.7339, 0.5027, 0.6756, 0.05267, 0.6756, 0.5027, 0.6756, 0.2193, 0.7339, 0.5914, 0.786, 0.5914, 0.336, 0.658, 0.336, 0.658, 0.786, 0.658, 0.786, 0.658, 0.336, 0.5914, 0.336, 0.5914, 0.786, 0.358, 0.886, 0.358, 0.8527, 0.1914, 0.8527, 0.1914, 0.886, 0.583, 0.886, 0.4164, 0.886, 0.4164, 0.8527, 0.583, 0.8527, 0.5372, 0.6172, 0.4622, 0.6172, 0.4622, 0.6756, 0.5372, 0.6756])
me_shape_9_indexedfaceset_010.materials.append(mat_plastic_case_beige)
me_shape_9_indexedfaceset_010.materials.append(mat_metal_goldpins_1)
me_shape_9_indexedfaceset_010.update()
me_shape_9_indexedfaceset_010.normals_split_custom_set([tuple(v) for v in zip(*[iter([0.0, 0.0, -1.0, 0.0, 0.0, -1.0, 0.0, 0.0, -1.0, 0.0, 0.0, -1.0, -1.0, 0.0, 0.0, -1.0, 0.0, 0.0, -1.0, 0.0, 0.0, -1.0, 0.0, 0.0, 0.0, 1.0, -1.464e-06, 0.0, 1.0, -2.733e-07, 0.0, 1.0, 0.0, 0.0, 1.0, 0.0, 0.0, 1.0, -1.464e-06, 0.0, 1.0, 0.0, 0.0, 1.0, 0.0, 0.0, 1.0, 0.0, 0.0, 1.0, -2.733e-07, 0.0, 1.0, -6.142e-08, 0.0, 1.0, -1.464e-06, 0.0, 1.0, 1.701e-06, 0.0, 1.0, -6.142e-08, 0.0, 1.0, -2.733e-07, 0.0, 1.0, -1.464e-06, 0.0, 1.0, 0.0, 0.0, 1.0, 1.701e-06, 0.0, 1.0, 0.0, 0.0, 1.0, 0.0, 0.0, 1.0, -6.142e-08, 0.0, 1.0, 1.701e-06, 0.0, 1.0, 0.0, 0.0, 1.0, 0.0, 0.0, 1.0, 0.0, 0.0, 1.0, 0.0, 0.0, 1.0, 0.0, 0.0, 1.0, 0.0, 0.0, 1.0, 0.0, 0.0, 1.0, 0.0, 0.0, 1.0, 0.0, 0.0, 1.0, 0.0, 0.0, 1.0, 0.0, 0.0, 1.0, 0.0, 0.0, 1.0, 0.0, 0.7071, 0.7071, 0.0, 0.7071, 0.7071, 0.0, 0.7071, 0.7071, 0.0, 0.7071, 0.7071, 0.0, 0.0, 1.0, 0.0, 0.0, 1.0, -6.142e-08, 0.0, 1.0, 0.0, 0.0, 1.0, 0.0, 0.0, 1.0, 0.0, 0.0, 1.0, 0.0, 0.0, 1.0, 0.0, 0.0, 1.0, 0.0, 0.0, 1.0, 0.0, 0.0, 0.0, -1.0, 0.0, 0.0, -1.0, 0.0, 0.0, -1.0, 0.0, 0.0, -1.0, 0.0, 1.0, 0.0, 0.0, 1.0, 0.0, 0.0, 1.0, 0.0, 0.0, 0.7474, -0.6644, 0.0, 0.7474, -0.6644, 0.0, 0.7474, -0.6644, 0.0, 0.7474, -0.6644, 0.0, 1.0, 0.0, 0.0, 1.0, 0.0, 0.0, 1.0, -2.733e-07, 0.0, 1.0, -6.142e-08, 0.0, 1.0, 0.0, 0.0, 1.0, 0.0, 0.0, 0.0, 1.0, 0.0, 0.0, 1.0, 0.0, 0.0, 1.0, 0.0, 0.0, 1.0, 0.0, 0.0, 1.0, 0.0, 0.0, 1.0, 0.0, 0.0, 1.0, 0.0, 0.0, 1.0, 0.0, 0.0, 1.0, 0.0, 0.0, 1.0, 1.0, 0.0, 0.0, 1.0, 0.0, 0.0, 1.0, 0.0, 0.0, 0.0, 0.0, 1.0, 0.0, 0.0, 1.0, 0.0, 0.0, 1.0, 0.0, 0.0, 1.0, 1.0, 0.0, 0.0, 1.0, 0.0, 0.0, 1.0, 0.0, 0.0, 0.0, 1.0, -1.028e-07, 0.0, 1.0, -9.984e-07, 0.0, 1.0, 0.0, 0.0, 1.0, 0.0, 0.0, 0.7071, 0.7071, 0.0, 0.7071, 0.7071, 0.0, 0.7071, 0.7071, 0.0, 0.7071, 0.7071, 0.0, 1.0, 6.824e-07, 0.0, 1.0, 3.277e-07, 0.0, 1.0, 0.0, 0.0, 1.0, 0.0, 0.0, 1.0, 0.0, 0.0, 1.0, 5.425e-07, 0.0, 1.0, 6.264e-07, 0.0, 0.7071, -0.7071, 0.0, 0.7071, -0.7071, 0.0, 0.7071, -0.7071, 0.0, 0.7071, -0.7071, 0.0, 1.0, 6.264e-07, 0.0, 1.0, 3.277e-07, 0.0, 1.0, 6.824e-07, 1.0, 0.0, 0.0, 1.0, 0.0, 0.0, 1.0, 0.0, 0.0, 1.0, 0.0, 0.0, 0.0, 1.0, -3.597e-06, 0.0, 1.0, 0.0, 0.0, 1.0, -9.113e-07, 0.0, 1.0, -1.195e-06, 0.0, 1.0, -3.597e-06, 0.0, 1.0, -9.113e-07, 0.0, 0.0, 1.0, 0.0, 0.0, 1.0, 0.0, 0.0, 1.0, 0.0, 0.0, 1.0, 0.0, 1.0, -4.341e-07, 0.0, 1.0, -1.195e-06, 0.0, 1.0, -9.113e-07, 0.0, 1.0, 0.0, 0.0, 1.0, -1.195e-06, 0.0, 1.0, -4.341e-07, 1.0, 0.0, 0.0, 1.0, 0.0, 0.0, 1.0, -1.435e-07, 0.0, 1.0, -2.217e-07, 0.0, -1.0, 7.835e-08, 0.0, -1.0, 0.0, 0.0, -1.0, -4.63e-08, 0.0, -1.0, 1.51e-07, 0.0, -1.0, 8.74e-07, 0.0, -1.0, 7.835e-08, 0.0, 1.0, 0.0, 0.0, 1.0, 0.0, 0.0, 1.0, 0.0, 0.0, -1.0, 1.016e-07, 0.0, -1.0, 0.0, 0.0, -1.0, 0.0, 0.0, -1.0, 5.035e-07, 0.0, 1.0, 0.0, 0.0, 1.0, 0.0, 0.0, 1.0, 0.0, 0.0, -0.7071, 0.7071, 0.0, -0.7071, 0.7071, 0.0, -0.7071, 0.7071, 0.0, -0.7071, 0.7071, 0.0, 0.0, 1.0, 0.0, 0.0, 1.0, 0.0, 0.0, 1.0, 0.0, 0.0, 1.0, 0.0, 0.0, 0.0, 1.0, 0.0, 0.0, 1.0, 0.0, 0.0, 1.0, 0.0, 0.0, 1.0, 1.0, 0.0, 0.0, 1.0, 0.0, 0.0, 1.0, 0.0, 0.0, 1.0, 0.0, 0.0, 0.0, 1.0, 9.116e-08, 0.0, 1.0, -2.218e-08, 0.0, 1.0, 4.721e-09, 0.0, 1.0, -9.116e-08, 0.0, 1.0, 0.0, 0.0, 1.0, 7.687e-09, 0.0, 1.0, 0.0, 0.0, 1.0, 0.0, 0.0, 1.0, 0.0, 0.0, 1.0, -1.463e-07, 0.0, 1.0, -1.142e-06, 0.0, 1.0, 0.0, 0.0, 1.0, -1.463e-07, 0.0, 1.0, 4.721e-09, 0.0, 1.0, 7.687e-09, 0.0, 1.0, 0.0, 0.0, 1.0, -9.116e-08, 0.0, 1.0, -1.142e-06, 0.0, 1.0, -1.463e-07, -1.0, 0.0, 0.0, -1.0, 0.0, 0.0, -1.0, 0.0, 0.0, -1.0, 0.0, 0.0, 0.0, 1.0, -1.326e-07, 0.0, 1.0, -2.297e-07, 0.0, 1.0, -1.472e-07, 0.0, 1.0, -1.326e-07, 0.0, 1.0, -1.472e-07, 0.0, 1.0, -2.218e-08, -1.0, 0.0, 0.0, -1.0, 0.0, 0.0, -1.0, 0.0, 0.0, -1.0, 0.0, 0.0, 0.0, 1.0, 1.463e-07, 0.0, 1.0, -1.326e-07, 0.0, 1.0, 1.142e-06, 0.0, 1.0, 1.463e-07, 0.0, 1.0, 1.142e-06, 0.0, 1.0, 9.116e-08, 0.0, 1.0, 1.463e-07, 0.0, 1.0, -2.297e-07, 0.0, 1.0, -1.326e-07, 0.0, 1.0, -1.463e-07, 0.0, 1.0, 1.463e-07, 0.0, 1.0, 9.116e-08, 0.0, 1.0, -1.463e-07, 0.0, 1.0, 9.116e-08, 0.0, 1.0, -9.116e-08, -1.0, 0.0, 0.0, -1.0, 0.0, 0.0, -1.0, 0.0, 0.0, -1.0, 0.0, 0.0, -1.0, 3.273e-09, 0.0, -1.0, 0.0, 0.0, -1.0, 0.0, 0.0, -1.0, 3.273e-09, 0.0, -1.0, 0.0, 0.0, -1.0, 0.0, 0.0, -1.0, 3.273e-09, 0.0, -1.0, 0.0, 0.0, -1.0, 4.317e-07, 0.0, -1.0, 3.273e-09, 0.0, -1.0, 0.0, 0.0, -1.0, -3.732e-07, 0.0, -1.0, 3.273e-09, 0.0, -1.0, 4.317e-07, 0.0, -1.0, -2.012e-07, 0.0, -1.0, 3.273e-09, 0.0, -1.0, -3.732e-07, 0.0, -1.0, 0.0, 0.0, -1.0, 3.273e-09, 0.0, -1.0, -2.012e-07, 0.0, 1.0, -1.681e-08, 0.0, 1.0, -1.399e-08, 0.0, 1.0, -6.54e-09, 0.0, 1.0, -1.681e-08, 0.0, -1.0, 3.273e-09, 0.0, -1.0, 0.0, 0.0, -1.0, 0.0, 0.0, -1.0, 0.0, 0.0, -1.0, 0.0, 0.0, -1.0, 0.0, 0.0, 0.0, 0.0, 1.0, 0.0, 0.0, 1.0, 0.0, 0.0, 1.0, 0.0, 0.0, 1.0, 0.0, 0.0, 1.0, 0.0, 0.0, 1.0, 0.0, 0.0, 1.0, 1.0, -1.681e-08, 0.0, 1.0, -1.399e-08, 0.0, 1.0, -6.54e-09, 0.0, 1.0, -1.681e-08, 0.0, 0.0, 0.0, 1.0, 0.0, 0.0, 1.0, 0.0, 0.0, 1.0, 0.0, 0.0, 1.0, 0.0, 0.0, 1.0, 0.0, 0.0, 1.0, 0.0, 0.0, 1.0, 0.0, 0.0, 1.0, 0.0, 0.0, 1.0, 0.0, 0.0, 1.0, 0.0, 0.0, 1.0, 0.0, -1.0, 0.0, 0.0, -1.0, 0.0, 0.0, -1.0, 0.0, 0.0, -1.0, 0.0, 1.0, -3.095e-07, 0.0, 1.0, 0.0, 0.0, 1.0, -4.698e-08, 0.0, 1.0, -3.095e-07, 0.0, 1.0, -4.698e-08, 0.0, 1.0, -1.108e-07, 0.0, 1.0, -4.905e-07, 0.0, 1.0, -3.095e-07, 0.0, 1.0, -1.108e-07, 0.0, 1.0, 0.0, 0.0, 1.0, -4.905e-07, 0.0, 1.0, -1.108e-07, 0.0, 1.0, 0.0, 0.0, 1.0, 0.0, 0.0, 1.0, -1.108e-07, 0.0, 1.0, 0.0, 0.0, 1.0, 0.0, 0.0, 1.0, -1.108e-07, 0.0, 1.0, 0.0, 0.0, 1.0, 0.0, 0.0, 1.0, -1.108e-07, 0.0, 1.0, 0.0, 0.0, 1.0, 0.0, 0.0, 1.0, -1.108e-07, 0.0, -1.0, 5.232e-08, 0.0, -1.0, 1.119e-07, 0.0, -1.0, 1.345e-07, 0.0, -1.0, 1.345e-07, 0.0, 1.0, -1.399e-08, 0.0, 1.0, 0.0, 0.0, 1.0, -6.54e-09, 0.0, 1.0, -1.108e-07, 0.0, 1.0, -6.54e-09, 0.0, 1.0, 0.0, 0.0, 0.0, 0.0, 1.0, 0.0, 0.0654, 0.9979, 0.0, 0.0654, 0.9979, 0.0, 0.0, 1.0, 0.0, -1.0, 0.0, 0.0, -1.0, 0.0, 0.0, -1.0, -2.546e-11, 0.0, -1.0, -2.705e-10, 0.0, -1.0, 0.0, 0.0, -1.0, -2.546e-11, 0.0, -1.0, 0.0, 0.0, -1.0, 0.0, 0.0, -1.0, 0.0, 0.0, -1.0, -1.747e-10, 0.0, -1.0, -2.705e-10, 0.0, -1.0, -2.546e-11, -0.7071, 0.0, 0.7071, -0.7071, 0.0, 0.7071, -0.7071, 0.0, 0.7071, -0.7071, 0.0, 0.7071, -0.7071, 0.7071, 0.0, -0.7071, 0.7071, 0.0, -0.7071, 0.7071, 0.0, -0.7071, 0.7071, 0.0, 0.0, -1.0, 2.5e-10, 0.0, -1.0, 0.0, 0.0, -1.0, 2.668e-11, 0.0, -1.0, 2.315e-10, 0.0, -1.0, 2.5e-10, 0.0, -1.0, 2.668e-11, 0.0, -1.0, 0.0, 0.0, -1.0, 0.0, 0.0, -1.0, 2.315e-10, 0.0, -1.0, 0.0, 0.0, -1.0, 2.315e-10, 0.0, -1.0, 2.668e-11, 0.0, -1.0, 0.0, 0.0, -1.0, 0.0, 0.0, -1.0, 0.0, 0.0, -1.0, 0.0, -1.0, 0.0, 0.0, -1.0, 0.0, 0.0, -1.0, 0.0, 0.0, -1.0, 0.0, 0.0, -1.0, 0.0, 0.0, -1.0, 0.0, 0.0, -1.0, 0.0, 0.0, -1.0, 0.0, 0.0, -1.0, -1.018e-07, 0.0, -1.0, 0.0, 0.0, -1.0, 0.0, 0.0, -1.0, -1.018e-07, 0.0, -1.0, 0.0, 0.0, -1.0, 0.0, 0.0, -1.0, -1.018e-07, 0.0, -1.0, 0.0, 0.0, -1.0, -8.635e-07, 0.0, -1.0, -1.018e-07, 0.0, -1.0, 0.0, 0.0, -1.0, -4.731e-07, 0.0, -1.0, -1.018e-07, 0.0, -1.0, -8.635e-07, 0.0, -1.0, -9.964e-07, 0.0, -1.0, -1.018e-07, 0.0, -1.0, -4.731e-07, 0.0, -1.0, -1.836e-07, 0.0, -1.0, -1.018e-07, 0.0, -1.0, -9.964e-07, 0.0, 0.0, 0.0, 1.0, 0.0, 0.0, 1.0, 0.0, 0.0, 1.0, 0.0, 0.0, 1.0, -1.0, -1.018e-07, 0.0, -1.0, -1.836e-07, 0.0, -1.0, 5.232e-08, 0.0, -1.0, 1.119e-07, 0.0, -1.0, 5.232e-08, 0.0, -1.0, -1.836e-07, 0.0, 0.0, 0.0, -1.0, 0.0, 0.0, -1.0, 0.0, 0.0, -1.0, 0.0, 0.0, -1.0, -0.7071, 0.7071, 0.0, -0.7071, 0.7071, 0.0, -0.7071, 0.7071, 0.0, -0.7071, 0.7071, 0.0, 0.0, 0.2588, 0.9659, 0.0, 0.2588, 0.9659, 0.0, 0.0654, 0.9979, 0.0, 0.0654, 0.9979, 0.0, 0.866, 0.5, 0.0, 0.866, 0.5, 0.0, 0.7071, 0.7071, 0.0, 0.7071, 0.7071, 0.0, 0.5, 0.866, 0.0, 0.5, 0.866, 0.0, 0.2588, 0.9659, 0.0, 0.2588, 0.9659, 0.0, 0.9979, 0.0654, 0.0, 0.9979, 0.0654, 0.0, 0.9659, 0.2588, 0.0, 0.9659, 0.2588, 0.0, 0.2588, 0.9659, 0.0, 0.2588, 0.9659, 0.0, 0.0654, 0.9979, 0.0, 0.0654, 0.9979, 0.0, 0.9659, 0.2588, 0.0, 0.9659, 0.2588, 0.0, 0.866, 0.5, 0.0, 0.866, 0.5, 0.0, 0.9979, 0.0654, 0.0, 1.0, 0.0, 0.0, 1.0, 0.0, 0.0, 0.9979, 0.0654, 0.0, 0.7071, 0.7071, 0.0, 0.7071, 0.7071, 0.0, 0.5, 0.866, 0.0, 0.5, 0.866, 0.0, 0.0, 1.0, 0.0, 0.0, 1.0, 0.0, 0.0, 1.0, 0.0, 0.0, 1.0, 0.0, 0.0, -1.0, 0.0, 0.0, -1.0, 0.0, 0.0, -1.0, 0.0, 0.0, -1.0, 0.0, 0.7474, -0.6644, 0.0, 0.7474, -0.6644, 0.0, 0.7474, -0.6644, 0.0, 0.7474, -0.6644, 0.0, 0.0, 1.0, 0.0, 0.0, 1.0, 0.0, 0.0, 1.0, 0.0, 0.0, 1.0, 0.0, 0.0, 1.0, 0.0, 0.0, 1.0, 0.0, 0.0, 1.0, 0.0, 0.0, 1.0, 0.0, 0.9979, 0.0654, 0.0, 1.0, 0.0, 0.0, 1.0, 0.0, 0.0, 0.9979, 0.0654, 0.0, 0.7071, 0.7071, 0.0, 0.7071, 0.7071, 0.0, 0.5, 0.866, 0.0, 0.5, 0.866, 0.0, 0.5, 0.866, 0.0, 0.5, 0.866, 0.0, 0.2588, 0.9659, 0.0, 0.2588, 0.9659, 0.0, 0.9979, 0.0654, 0.0, 0.9979, 0.0654, 0.0, 0.9659, 0.2588, 0.0, 0.9659, 0.2588, 0.0, 0.9659, 0.2588, 0.0, 0.9659, 0.2588, 0.0, 0.866, 0.5, 0.0, 0.866, 0.5, 0.0, 0.866, 0.5, 0.0, 0.866, 0.5, 0.0, 0.7071, 0.7071, 0.0, 0.7071, 0.7071, 0.0, 0.0, 1.0, 0.0, 0.0654, 0.9979, 0.0, 0.0654, 0.9979, 0.0, 0.0, 1.0, 0.0, 0.7071, -0.7071, 0.0, 0.7071, -0.7071, 0.0, 0.7071, -0.7071, 0.0, 0.7071, -0.7071, 0.7071, 0.7071, 0.0, 0.7071, 0.7071, 0.0, 0.7071, 0.7071, 0.0, 0.7071, 0.7071, 0.0, 0.0, 0.0, -1.0, 0.0, 0.0, -1.0, 0.0, 0.0, -1.0, 0.0, 0.0, -1.0, 1.0, 0.0, 0.0, 1.0, 0.0, 0.0, 1.0, 0.0, 0.0, 1.0, 0.0, 0.0, 0.0, 1.0, 0.0, 0.0, 1.0, 3.277e-07, 0.0, 1.0, 0.0, 0.0, 1.0, 0.0, 0.0, 0.7071, -0.7071, 0.0, 0.7071, -0.7071, 0.0, 0.7071, -0.7071, 0.0, 0.7071, -0.7071, 0.0, -1.0, 0.0, 0.0, -1.0, -1.747e-10, 0.0, -1.0, -2.546e-11, 0.0, -1.0, 2.668e-11, 0.0, 1.0, -1.028e-07, 0.0, 1.0, 5.425e-07, 0.0, 1.0, -9.984e-07, 0.0, 1.0, -1.028e-07, 0.0, 1.0, 6.264e-07, 0.0, 1.0, 5.425e-07, 0.0, 0.7474, 0.6644, 0.0, 0.7474, 0.6644, 0.0, 0.7474, 0.6644, 0.0, 0.7474, 0.6644, -1.0, 0.0, 0.0, -1.0, 0.0, 0.0, -1.0, 0.0, 0.0, 1.0, 0.0, 0.0, 1.0, 0.0, 0.0, 1.0, 0.0, 0.0, 1.0, 0.0, 0.0, -1.0, 0.0, 0.0, -1.0, 0.0, 0.0, -1.0, 0.0, 0.0, -1.0, 1.51e-07, 0.0, -1.0, 7.835e-08, 0.0, -1.0, -4.63e-08, 0.0, -1.0, -9.472e-08, 0.0, 0.0, 0.0, 1.0, 0.0, 0.0, 1.0, 0.0, 0.0, 1.0, 0.0, 0.0, 1.0, 0.0, 0.0, 1.0, 0.0, 0.0, 1.0, 0.0, 0.7071, -0.7071, 0.0, 0.7071, -0.7071, 0.0, 0.7071, -0.7071, 0.0, 0.7071, -0.7071, 1.0, -2.217e-07, 0.0, 1.0, -1.435e-07, 0.0, 1.0, -8.74e-07, 0.0, 1.0, 0.0, 0.0, 1.0, -1.435e-07, 0.0, 1.0, 0.0, 0.0, 1.0, 0.0, 0.0, 1.0, 0.0, 0.0, 1.0, 0.0, 0.0, 1.0, 0.0, 0.0, 0.0, 0.0, -1.0, 0.0, 0.0, -1.0, 0.0, 0.0, -1.0, 0.0, 0.0, -1.0, 0.0, 0.0, -1.0, 0.0, 0.0, -1.0, 0.0, 0.0, -1.0, 9.239e-08, 0.766, 0.6428, 9.698e-08, 0.766, 0.6428, -9.698e-08, 0.766, 0.6428, -9.239e-08, 0.766, 0.6428, 0.7071, 0.7071, 0.0, 0.7071, 0.7071, 0.0, 0.7071, 0.7071, 0.0, 0.7071, 0.7071, 0.0, 0.0, 1.0, 0.0, 0.0, 1.0, 0.0, 0.0, 1.0, 0.0, 0.0, 1.0, 0.0, 0.0, 0.0, -1.0, 0.0, 0.0, -1.0, 0.0, 0.0, -1.0, -1.0, 0.0, 0.0, -1.0, 0.0, 0.0, -1.0, 0.0, 0.0, -1.0, 0.0, 0.0, 9.698e-08, 0.766, 0.6428, 9.239e-08, 0.766, 0.6428, 5.475e-07, 0.766, 0.6428, -9.698e-08, 0.766, 0.6428, -5.475e-07, 0.766, 0.6428, -9.239e-08, 0.766, 0.6428, 0.0, 0.7071, 0.7071, 0.0, 0.7071, 0.7071, 0.0, 0.7071, 0.7071, 0.0, 0.7071, 0.7071, -0.7071, 0.7071, 0.0, -0.7071, 0.7071, 0.0, -0.7071, 0.7071, 0.0, -0.7071, 0.7071, 0.0, 0.7071, 0.0, 0.7071, 0.7071, 0.0, 0.7071, 0.7071, 0.0, 0.7071, 0.7071, 0.0, 0.7071, -0.7071, 0.7071, 0.0, -0.7071, 0.7071, 0.0, -0.7071, 0.7071, 0.0, -0.7071, 0.7071, 0.0, -1.0, 0.0, 0.0, -1.0, 0.0, 0.0, -1.0, 0.0, 0.0, 0.0, 1.0, 0.0, 0.0, 1.0, 0.0, 0.0, 1.0, 0.0, 0.0, 1.0, 0.0, -1.0, 1.016e-07, 0.0, -1.0, 5.035e-07, 0.0, -1.0, 9.069e-07, 0.0, -1.0, 0.0, 0.0, -1.0, 0.0, 0.0, -1.0, 0.0, 0.0, -1.0, 0.0, 0.0, 0.0, 0.0, -1.0, 0.0, 0.0, -1.0, 0.0, 0.0, -1.0, 0.0, 0.0, -1.0, 0.7071, 0.7071, 0.0, 0.7071, 0.7071, 0.0, 0.7071, 0.7071, 0.0, 0.7071, 0.7071, 0.0, 0.0, 1.0, 0.0, 0.0, 1.0, 0.0, 0.0, 1.0, 0.0, 0.0, 1.0, 0.0, 0.0, 0.7071, 0.7071, 0.0, 0.7071, 0.7071, 0.0, 0.7071, 0.7071, 0.0, 0.7071, 0.7071, 0.0, 0.7071, 0.7071, 0.0, 0.7071, 0.7071, 0.0, 0.7071, 0.7071, 0.0, 0.7071, 0.7071, 0.0, 1.0, 6.264e-07, 0.0, 1.0, 6.824e-07, 0.0, 1.0, 0.0, 0.0, 1.0, 0.0, 0.0, 0.7474, 0.6644, 0.0, 0.7474, 0.6644, 0.0, 0.7474, 0.6644, 0.0, 0.7474, 0.6644, -1.0, 0.0, 0.0, -1.0, 0.0, 0.0, -1.0, 0.0, 0.0, -1.0, 0.0, 0.0, -1.0, 0.0, 0.0, -1.0, 0.0, 0.0, -1.0, 0.0, 0.0, -1.0, 0.0, 0.0, -1.0, 0.0, 0.0, -1.0, 0.0, 0.0, -1.0, 0.0, 0.0, -1.0, 0.0, 0.0, -1.0, 0.0, 0.0, -1.0, 0.0, 0.0, -1.0, 0.0, 0.0, -1.0, 0.0, 0.0, -1.0, 0.0, 0.0, -1.0, 0.0, 0.0, -1.0, 0.0, 0.0, -1.0, 0.0, 0.0, -1.0, 0.0, 0.0, 0.0, 0.0, 1.0, 0.0, 0.0, 1.0, 0.0, 0.0, 1.0, 0.0, 0.0, 1.0, 1.0, 0.0, 0.0, 1.0, 0.0, 0.0, 1.0, 0.0, 0.0, 1.0, 0.0, 0.0, 1.0, 0.0, 0.0, 1.0, 0.0, 0.0, 1.0, 7.844e-09, 0.0, 1.0, 0.0, 0.0, 1.0, 0.0, 0.0, 1.0, 1.69e-09, 0.0, 1.0, 3.69e-08, 0.0, 1.0, 7.844e-09, 0.0, 1.0, 1.69e-09, 0.0, 1.0, 7.844e-09, 0.0, 1.0, 0.0, 0.0, 1.0, 0.0, 0.0, 1.0, 1.69e-09, 0.0, 1.0, 0.0, 0.0, 1.0, 0.0, 0.0, 1.0, 3.69e-08, 0.0, 1.0, 1.69e-09, 0.0, 0.0, 1.0, 7.687e-09, 0.0, 1.0, 4.721e-09, 0.0, 1.0, -2.218e-08, 0.0, 1.0, -1.472e-07, 0.0, -0.679, 0.7341, 0.0, -0.679, 0.7341, 0.0, -0.679, 0.7341, 0.0, -0.679, 0.7341, 0.0, 0.0, 1.0, 0.0, 0.0, 1.0, 0.0, 0.0, 1.0, 0.0, 0.0, 1.0, 0.0, 1.0, 0.0, 0.0, 1.0, 0.0, 0.0, 1.0, 0.0, 0.0, 1.0, 0.0, 0.0, 0.0, 1.0, 0.0, 0.0, 1.0, 0.0, 0.0, 1.0, 0.0, 0.0, 1.0, 0.0, 1.0, 0.0, 0.0, 1.0, 0.0, 0.0, 1.0, 0.0, 0.0, 1.0, 0.0, 0.0, 1.0, 0.0, 0.0, 1.0, 0.0, 0.0, 1.0, 0.0, 0.0, 1.0, 0.0, 0.0, 0.0, 1.0, 0.0, 0.0, 1.0, 0.0, 0.0, 1.0, 0.0, 0.0, 1.0, 1.0, 0.0, 0.0, 1.0, 0.0, 0.0, 1.0, 0.0, 0.0, 1.0, 0.0, 0.0, 1.0, 0.0, 0.0, 1.0, 0.0, 0.0, 1.0, 0.0, 0.0, 1.0, 0.0, 0.0, 0.7071, 0.7071, 0.0, 0.7071, 0.7071, 0.0, 0.7071, 0.7071, 0.0, 0.7071, 0.7071, 0.0, 1.0, 0.0, 0.0, 1.0, 0.0, 0.0, 1.0, 0.0, 0.0, 1.0, 0.0, 0.0, 1.0, 0.0, 0.0, 1.0, 9.046e-10, 0.0, 1.0, -5.296e-07, 0.0, 1.0, 0.0, 0.0, 1.0, 9.046e-10, 0.0, 1.0, -7.05e-08, 0.0, 1.0, -5.296e-07, 0.0, 1.0, 9.046e-10, 0.0, 1.0, 5.759e-07, 0.0, 1.0, -7.05e-08, 0.0, 1.0, 9.046e-10, 0.0, 1.0, 0.0, 0.0, 1.0, 5.759e-07, 0.0, 1.0, 9.046e-10, 0.0, 1.0, 0.0, 0.0, 1.0, 0.0, 0.0, 1.0, 9.046e-10, 0.0, 1.0, 0.0, 0.0, 1.0, 0.0, 0.0, 1.0, 9.046e-10, 0.0, -1.0, 0.0, 0.0, -1.0, 0.0, 0.0, -1.0, 0.0, 0.0, -1.0, 0.0, 0.0, 1.0, -1.399e-08, 0.0, 1.0, 0.0, 0.0, 1.0, -6.54e-09, 0.0, 1.0, 9.046e-10, 0.0, 1.0, -6.54e-09, 0.0, 1.0, 0.0, 0.0, 0.0, 0.0, 1.0, 0.0, 0.0, 1.0, 0.0, 0.0, 1.0, 0.0, 0.0, 1.0, 0.0, 0.0, -1.0, 0.0, 0.0, -1.0, 0.0, 0.0, -1.0, 0.0, 0.0, -1.0, 0.0, 0.7071, -0.7071, 0.0, 0.7071, -0.7071, 0.0, 0.7071, -0.7071, 0.0, 0.7071, -0.7071, 0.0, 0.7071, 0.7071, 0.0, 0.7071, 0.7071, 0.0, 0.7071, 0.7071, 0.0, 0.7071, 0.7071, 0.0, 1.0, -3.597e-06, 0.0, 1.0, -1.195e-06, 0.0, 1.0, 0.0, 0.0, 1.0, 0.0])] * 3)])

# ---- objects
ob_shape_9_indexedfaceset = bpy.data.objects.new('SHAPE_9_IndexedFaceSet', me_shape_9_indexedfaceset_010)

# ---- transforms, parenting, visibility, modifiers, constraints
ob_shape_9_indexedfaceset.location = (-2.384e-07, 0.0, -4.768e-07)
ob_shape_9_indexedfaceset.rotation_euler = (1.571, 0.0, 1.571)
ob_shape_9_indexedfaceset.scale = (2.54, 2.54, 2.54)
_m = ob_shape_9_indexedfaceset.modifiers.new('Bevel', 'BEVEL')
_m.show_render = False
_m.width = 0.01
_m.width_pct = 0.01
_m.segments = 5

# ---- collection membership
col_collection.objects.link(ob_shape_9_indexedfaceset)

# ---- scene / render settings (as saved in the file)
scene.frame_start = 1; scene.frame_end = 250; scene.frame_set(1)
scene.render.engine = 'BLENDER_EEVEE_NEXT'
scene.cycles.sampling_pattern = 'TABULATED_SOBOL'
scene.cycles.use_light_tree = False
scene.eevee.ray_tracing_options.trace_max_roughness = 0.0
scene.view_settings.view_transform = 'Filmic'
bpy.context.view_layer.update()

# ---- added for rendering (the .blend has no active camera and no usable light): camera, sun
cam_auto = bpy.data.cameras.new('AutoCamera')
cam_auto.lens = 50.0
cam_auto.sensor_width = 36.0
cam_auto.clip_end = 1000.0
ob_auto_camera = bpy.data.objects.new('AutoCamera', cam_auto)
scene.collection.objects.link(ob_auto_camera)
ob_auto_camera.location = (11.6123, -10.3887, 9.80582)
ob_auto_camera.rotation_euler = (1.09748, -7.21219e-08, 0.694738)
scene.camera = ob_auto_camera
light_auto_sun = bpy.data.lights.new('AutoSun', 'SUN')
light_auto_sun.energy = 3.0
light_auto_sun.angle = 0.0523599
ob_auto_sun = bpy.data.objects.new('AutoSun', light_auto_sun)
scene.collection.objects.link(ob_auto_sun)
ob_auto_sun.rotation_euler = (0.872665, 0.174533, 0.523599)
bpy.context.view_layer.update()
